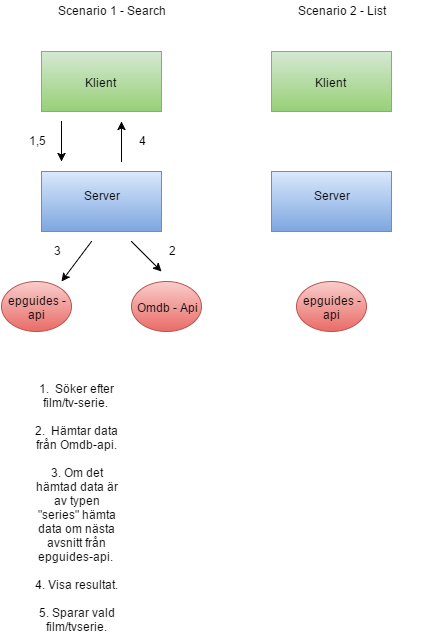

The diagram above was exported from draw.io. Its source (the exported page's mxGraphModel, read from the mxfile embedded in the PNG):
<mxGraphModel dx="1434" dy="780" grid="1" gridSize="10" guides="1" tooltips="1" connect="1" arrows="1" fold="1" page="1" pageScale="1" pageWidth="826" pageHeight="1169" background="#ffffff" math="0">
  <root>
    <mxCell id="0" />
    <mxCell id="1" parent="0" />
    <mxCell id="2" value="Klient&amp;nbsp;" style="whiteSpace=wrap;html=1;plain-green" vertex="1" parent="1">
      <mxGeometry x="80" y="110" width="120" height="60" as="geometry" />
    </mxCell>
    <mxCell id="3" value="Server&lt;div&gt;&lt;br&gt;&lt;/div&gt;" style="whiteSpace=wrap;html=1;plain-blue" vertex="1" parent="1">
      <mxGeometry x="80" y="230" width="120" height="60" as="geometry" />
    </mxCell>
    <mxCell id="4" value="&lt;div&gt;&lt;br&gt;&lt;/div&gt;Omdb - Api&lt;div&gt;&lt;br&gt;&lt;/div&gt;" style="ellipse;whiteSpace=wrap;html=1;plain-red" vertex="1" parent="1">
      <mxGeometry x="170" y="340" width="70" height="50" as="geometry" />
    </mxCell>
    <mxCell id="5" value="&lt;div&gt;&lt;br&gt;&lt;/div&gt;&lt;div&gt;epguides - api&lt;/div&gt;&lt;div&gt;&lt;br&gt;&lt;/div&gt;" style="ellipse;whiteSpace=wrap;html=1;plain-red" vertex="1" parent="1">
      <mxGeometry x="40" y="340" width="70" height="50" as="geometry" />
    </mxCell>
    <mxCell id="6" value="Scenario 1 - Search&lt;div&gt;&lt;br&gt;&lt;/div&gt;" style="text;html=1;strokeColor=none;fillColor=none;align=center;verticalAlign=middle;whiteSpace=wrap;overflow=hidden;" vertex="1" parent="1">
      <mxGeometry x="70" y="60" width="160" height="20" as="geometry" />
    </mxCell>
    <mxCell id="7" value="Klient&amp;nbsp;" style="whiteSpace=wrap;html=1;plain-green" vertex="1" parent="1">
      <mxGeometry x="310" y="110" width="120" height="60" as="geometry" />
    </mxCell>
    <mxCell id="8" value="Server&lt;div&gt;&lt;br&gt;&lt;/div&gt;" style="whiteSpace=wrap;html=1;plain-blue" vertex="1" parent="1">
      <mxGeometry x="310" y="230" width="120" height="60" as="geometry" />
    </mxCell>
    <mxCell id="9" value="&lt;div&gt;&lt;br&gt;&lt;/div&gt;&lt;div&gt;epguides - api&lt;/div&gt;&lt;div&gt;&lt;br&gt;&lt;/div&gt;" style="ellipse;whiteSpace=wrap;html=1;plain-red" vertex="1" parent="1">
      <mxGeometry x="335" y="340" width="70" height="50" as="geometry" />
    </mxCell>
    <mxCell id="10" value="Scenario 2 - List&lt;div&gt;&lt;br&gt;&lt;div&gt;&lt;div&gt;&lt;br&gt;&lt;/div&gt;&lt;/div&gt;&lt;/div&gt;" style="text;html=1;strokeColor=none;fillColor=none;align=center;verticalAlign=middle;whiteSpace=wrap;overflow=hidden;" vertex="1" parent="1">
      <mxGeometry x="300" y="60" width="160" height="20" as="geometry" />
    </mxCell>
    <mxCell id="11" value="" style="endArrow=classic;html=1;" edge="1" parent="1">
      <mxGeometry x="100" y="180" width="50" height="50" as="geometry">
        <mxPoint x="100" y="180" as="sourcePoint" />
        <mxPoint x="100" y="220" as="targetPoint" />
      </mxGeometry>
    </mxCell>
    <mxCell id="12" value="" style="endArrow=classic;html=1;" edge="1" parent="1">
      <mxGeometry x="100" y="300" width="50" height="50" as="geometry">
        <mxPoint x="130" y="300" as="sourcePoint" />
        <mxPoint x="100" y="340" as="targetPoint" />
      </mxGeometry>
    </mxCell>
    <mxCell id="13" value="" style="endArrow=classic;html=1;" edge="1" parent="1">
      <mxGeometry x="160" y="180" width="50" height="50" as="geometry">
        <mxPoint x="160" y="220" as="sourcePoint" />
        <mxPoint x="160" y="180" as="targetPoint" />
      </mxGeometry>
    </mxCell>
    <mxCell id="14" value="" style="endArrow=classic;html=1;" edge="1" parent="1">
      <mxGeometry x="170" y="300" width="50" height="50" as="geometry">
        <mxPoint x="170" y="300" as="sourcePoint" />
        <mxPoint x="200" y="330" as="targetPoint" />
      </mxGeometry>
    </mxCell>
    <mxCell id="15" value="1. &amp;nbsp;Söker efter film/tv-serie.&amp;nbsp;&lt;div&gt;&lt;br&gt;&lt;div&gt;2. &amp;nbsp;Hämtar data från Omdb-api.&lt;/div&gt;&lt;div&gt;&lt;br&gt;&lt;/div&gt;&lt;div&gt;3. Om det hämtad data är av typen &quot;series&quot; hämta data om nästa avsnitt från epguides-api.&amp;nbsp;&lt;/div&gt;&lt;div&gt;&lt;br&gt;&lt;/div&gt;&lt;div&gt;4. Visa resultat.&lt;/div&gt;&lt;div&gt;&lt;br&gt;&lt;/div&gt;&lt;div&gt;5. Sparar vald film/tvserie.&lt;/div&gt;&lt;/div&gt;" style="text;html=1;strokeColor=none;fillColor=none;align=center;verticalAlign=middle;whiteSpace=wrap;overflow=hidden;" vertex="1" parent="1">
      <mxGeometry x="70" y="430" width="90" height="270" as="geometry" />
    </mxCell>
    <mxCell id="16" value="1,5&lt;div&gt;&lt;br&gt;&lt;div&gt;&lt;br&gt;&lt;/div&gt;&lt;/div&gt;" style="text;html=1;strokeColor=none;fillColor=none;align=center;verticalAlign=middle;whiteSpace=wrap;overflow=hidden;" vertex="1" parent="1">
      <mxGeometry x="55" y="190" width="40" height="20" as="geometry" />
    </mxCell>
    <mxCell id="17" value="4&lt;div&gt;&lt;br&gt;&lt;/div&gt;" style="text;html=1;strokeColor=none;fillColor=none;align=center;verticalAlign=middle;whiteSpace=wrap;overflow=hidden;" vertex="1" parent="1">
      <mxGeometry x="160" y="190" width="40" height="20" as="geometry" />
    </mxCell>
    <mxCell id="18" value="3&lt;div&gt;&lt;br&gt;&lt;/div&gt;" style="text;html=1;strokeColor=none;fillColor=none;align=center;verticalAlign=middle;whiteSpace=wrap;overflow=hidden;" vertex="1" parent="1">
      <mxGeometry x="75" y="300" width="40" height="20" as="geometry" />
    </mxCell>
    <mxCell id="19" value="2&lt;div&gt;&lt;br&gt;&lt;/div&gt;" style="text;html=1;strokeColor=none;fillColor=none;align=center;verticalAlign=middle;whiteSpace=wrap;overflow=hidden;" vertex="1" parent="1">
      <mxGeometry x="190" y="300" width="40" height="20" as="geometry" />
    </mxCell>
  </root>
</mxGraphModel>